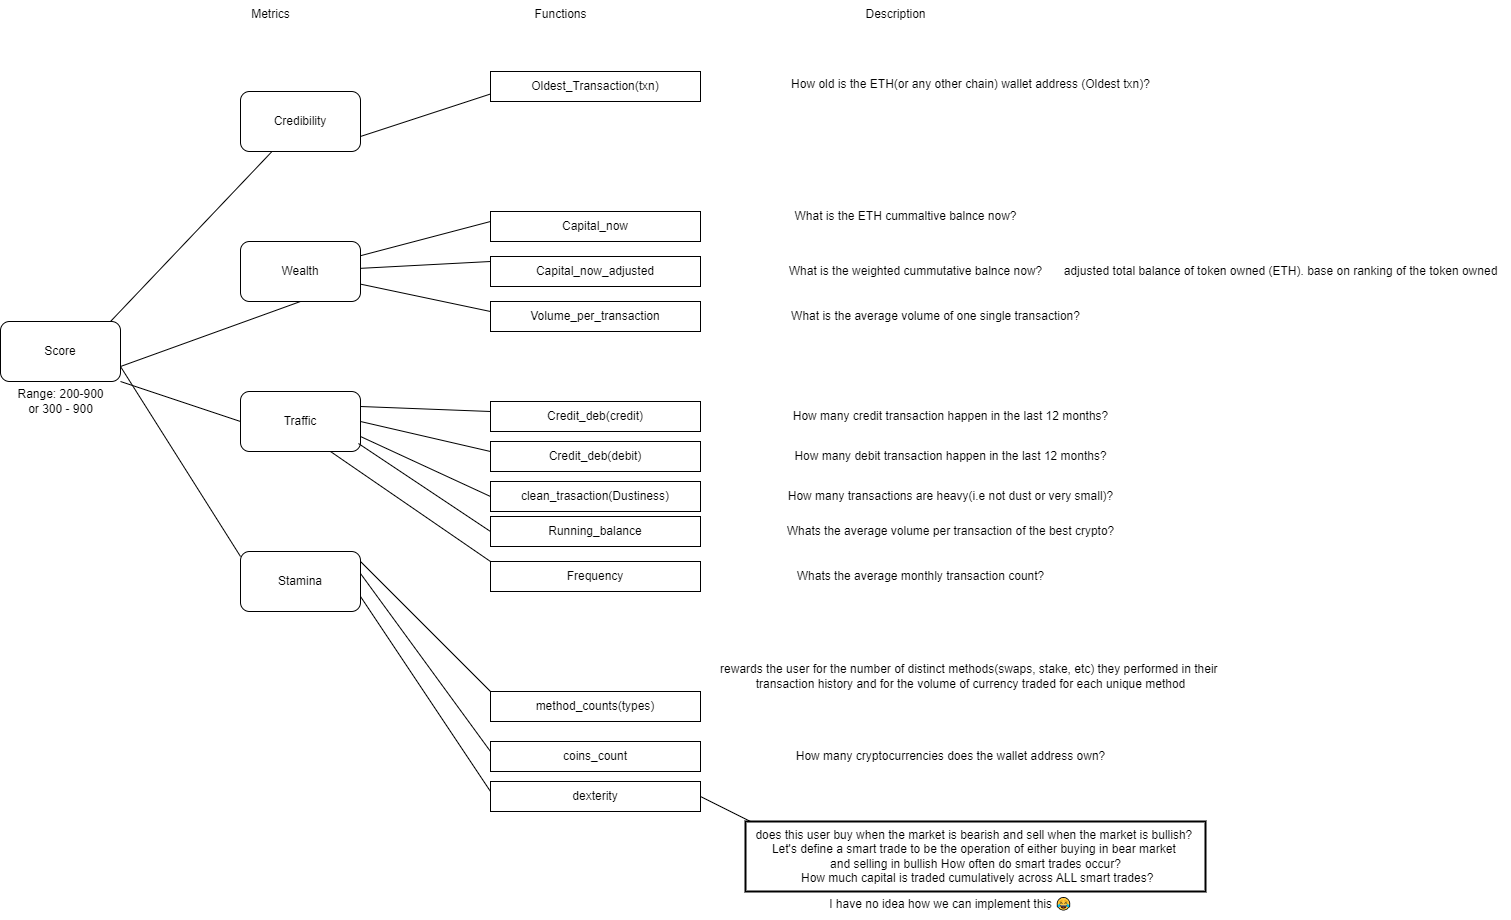

The diagram above was exported from draw.io. Its source (the exported page's mxGraphModel, read from the mxfile embedded in the PNG):
<mxGraphModel dx="1600" dy="740" grid="1" gridSize="10" guides="1" tooltips="1" connect="1" arrows="1" fold="1" page="1" pageScale="1" pageWidth="1920" pageHeight="1200" math="0" shadow="0">
  <root>
    <mxCell id="0" />
    <mxCell id="1" parent="0" />
    <mxCell id="eo50cBXZtTQEz2Mh5ips-1" value="Score" style="rounded=1;whiteSpace=wrap;html=1;" parent="1" vertex="1">
      <mxGeometry x="30" y="340" width="120" height="60" as="geometry" />
    </mxCell>
    <mxCell id="eo50cBXZtTQEz2Mh5ips-2" value="Range: 200-900&lt;div&gt;or 300 - 900&lt;/div&gt;" style="text;html=1;align=center;verticalAlign=middle;resizable=0;points=[];autosize=1;strokeColor=none;fillColor=none;" parent="1" vertex="1">
      <mxGeometry x="35" y="400" width="110" height="40" as="geometry" />
    </mxCell>
    <mxCell id="eo50cBXZtTQEz2Mh5ips-3" value="Credibility" style="rounded=1;whiteSpace=wrap;html=1;" parent="1" vertex="1">
      <mxGeometry x="270" y="110" width="120" height="60" as="geometry" />
    </mxCell>
    <mxCell id="eo50cBXZtTQEz2Mh5ips-4" value="Wealth" style="rounded=1;whiteSpace=wrap;html=1;" parent="1" vertex="1">
      <mxGeometry x="270" y="260" width="120" height="60" as="geometry" />
    </mxCell>
    <mxCell id="eo50cBXZtTQEz2Mh5ips-5" value="Traffic" style="rounded=1;whiteSpace=wrap;html=1;" parent="1" vertex="1">
      <mxGeometry x="270" y="410" width="120" height="60" as="geometry" />
    </mxCell>
    <mxCell id="eo50cBXZtTQEz2Mh5ips-6" value="Stamina" style="rounded=1;whiteSpace=wrap;html=1;" parent="1" vertex="1">
      <mxGeometry x="270" y="570" width="120" height="60" as="geometry" />
    </mxCell>
    <mxCell id="eo50cBXZtTQEz2Mh5ips-9" value="Oldest_Transaction(txn)" style="rounded=0;whiteSpace=wrap;html=1;" parent="1" vertex="1">
      <mxGeometry x="520" y="90" width="210" height="30" as="geometry" />
    </mxCell>
    <mxCell id="eo50cBXZtTQEz2Mh5ips-10" value="Capital_now" style="rounded=0;whiteSpace=wrap;html=1;" parent="1" vertex="1">
      <mxGeometry x="520" y="230" width="210" height="30" as="geometry" />
    </mxCell>
    <mxCell id="eo50cBXZtTQEz2Mh5ips-11" value="Capital_now_adjusted" style="rounded=0;whiteSpace=wrap;html=1;" parent="1" vertex="1">
      <mxGeometry x="520" y="275" width="210" height="30" as="geometry" />
    </mxCell>
    <mxCell id="eo50cBXZtTQEz2Mh5ips-12" value="Volume_per_transaction" style="rounded=0;whiteSpace=wrap;html=1;" parent="1" vertex="1">
      <mxGeometry x="520" y="320" width="210" height="30" as="geometry" />
    </mxCell>
    <mxCell id="eo50cBXZtTQEz2Mh5ips-13" value="Credit_deb(credit)" style="rounded=0;whiteSpace=wrap;html=1;" parent="1" vertex="1">
      <mxGeometry x="520" y="420" width="210" height="30" as="geometry" />
    </mxCell>
    <mxCell id="eo50cBXZtTQEz2Mh5ips-14" value="Credit_deb(debit)" style="rounded=0;whiteSpace=wrap;html=1;" parent="1" vertex="1">
      <mxGeometry x="520" y="460" width="210" height="30" as="geometry" />
    </mxCell>
    <mxCell id="eo50cBXZtTQEz2Mh5ips-15" value="clean_trasaction(Dustiness)" style="rounded=0;whiteSpace=wrap;html=1;" parent="1" vertex="1">
      <mxGeometry x="520" y="500" width="210" height="30" as="geometry" />
    </mxCell>
    <mxCell id="eo50cBXZtTQEz2Mh5ips-16" value="Running_balance" style="rounded=0;whiteSpace=wrap;html=1;" parent="1" vertex="1">
      <mxGeometry x="520" y="535" width="210" height="30" as="geometry" />
    </mxCell>
    <mxCell id="eo50cBXZtTQEz2Mh5ips-17" value="Frequency" style="rounded=0;whiteSpace=wrap;html=1;" parent="1" vertex="1">
      <mxGeometry x="520" y="580" width="210" height="30" as="geometry" />
    </mxCell>
    <mxCell id="eo50cBXZtTQEz2Mh5ips-18" value="method_counts(types)" style="rounded=0;whiteSpace=wrap;html=1;" parent="1" vertex="1">
      <mxGeometry x="520" y="710" width="210" height="30" as="geometry" />
    </mxCell>
    <mxCell id="eo50cBXZtTQEz2Mh5ips-19" value="coins_count" style="rounded=0;whiteSpace=wrap;html=1;" parent="1" vertex="1">
      <mxGeometry x="520" y="760" width="210" height="30" as="geometry" />
    </mxCell>
    <mxCell id="eo50cBXZtTQEz2Mh5ips-20" value="dexterity" style="rounded=0;whiteSpace=wrap;html=1;" parent="1" vertex="1">
      <mxGeometry x="520" y="800" width="210" height="30" as="geometry" />
    </mxCell>
    <mxCell id="eo50cBXZtTQEz2Mh5ips-21" value="" style="endArrow=none;html=1;rounded=0;" parent="1" target="eo50cBXZtTQEz2Mh5ips-3" edge="1">
      <mxGeometry width="50" height="50" relative="1" as="geometry">
        <mxPoint x="140" y="340" as="sourcePoint" />
        <mxPoint x="291" y="173" as="targetPoint" />
      </mxGeometry>
    </mxCell>
    <mxCell id="eo50cBXZtTQEz2Mh5ips-22" value="" style="endArrow=none;html=1;rounded=0;entryX=0.5;entryY=1;entryDx=0;entryDy=0;exitX=1;exitY=0.75;exitDx=0;exitDy=0;" parent="1" source="eo50cBXZtTQEz2Mh5ips-1" target="eo50cBXZtTQEz2Mh5ips-4" edge="1">
      <mxGeometry width="50" height="50" relative="1" as="geometry">
        <mxPoint x="160" y="380" as="sourcePoint" />
        <mxPoint x="210" y="330" as="targetPoint" />
      </mxGeometry>
    </mxCell>
    <mxCell id="eo50cBXZtTQEz2Mh5ips-23" value="" style="endArrow=none;html=1;rounded=0;exitX=0;exitY=0.5;exitDx=0;exitDy=0;" parent="1" source="eo50cBXZtTQEz2Mh5ips-5" edge="1">
      <mxGeometry width="50" height="50" relative="1" as="geometry">
        <mxPoint x="100" y="450" as="sourcePoint" />
        <mxPoint x="150" y="400" as="targetPoint" />
      </mxGeometry>
    </mxCell>
    <mxCell id="eo50cBXZtTQEz2Mh5ips-24" value="" style="endArrow=none;html=1;rounded=0;exitX=1;exitY=0.75;exitDx=0;exitDy=0;" parent="1" source="eo50cBXZtTQEz2Mh5ips-1" edge="1">
      <mxGeometry width="50" height="50" relative="1" as="geometry">
        <mxPoint x="220" y="625" as="sourcePoint" />
        <mxPoint x="270" y="575" as="targetPoint" />
      </mxGeometry>
    </mxCell>
    <mxCell id="eo50cBXZtTQEz2Mh5ips-26" value="" style="endArrow=none;html=1;rounded=0;entryX=0;entryY=0.75;entryDx=0;entryDy=0;exitX=1;exitY=0.75;exitDx=0;exitDy=0;" parent="1" source="eo50cBXZtTQEz2Mh5ips-3" target="eo50cBXZtTQEz2Mh5ips-9" edge="1">
      <mxGeometry width="50" height="50" relative="1" as="geometry">
        <mxPoint x="400" y="180" as="sourcePoint" />
        <mxPoint x="450" y="130" as="targetPoint" />
      </mxGeometry>
    </mxCell>
    <mxCell id="eo50cBXZtTQEz2Mh5ips-28" value="" style="endArrow=none;html=1;rounded=0;" parent="1" source="eo50cBXZtTQEz2Mh5ips-4" edge="1">
      <mxGeometry width="50" height="50" relative="1" as="geometry">
        <mxPoint x="470" y="290" as="sourcePoint" />
        <mxPoint x="520" y="240" as="targetPoint" />
      </mxGeometry>
    </mxCell>
    <mxCell id="eo50cBXZtTQEz2Mh5ips-29" value="" style="endArrow=none;html=1;rounded=0;" parent="1" source="eo50cBXZtTQEz2Mh5ips-4" edge="1">
      <mxGeometry width="50" height="50" relative="1" as="geometry">
        <mxPoint x="470" y="330" as="sourcePoint" />
        <mxPoint x="520" y="280" as="targetPoint" />
      </mxGeometry>
    </mxCell>
    <mxCell id="eo50cBXZtTQEz2Mh5ips-30" value="" style="endArrow=none;html=1;rounded=0;" parent="1" source="eo50cBXZtTQEz2Mh5ips-4" edge="1">
      <mxGeometry width="50" height="50" relative="1" as="geometry">
        <mxPoint x="470" y="380" as="sourcePoint" />
        <mxPoint x="520" y="330" as="targetPoint" />
      </mxGeometry>
    </mxCell>
    <mxCell id="eo50cBXZtTQEz2Mh5ips-31" value="" style="endArrow=none;html=1;rounded=0;exitX=1;exitY=0.25;exitDx=0;exitDy=0;" parent="1" source="eo50cBXZtTQEz2Mh5ips-5" edge="1">
      <mxGeometry width="50" height="50" relative="1" as="geometry">
        <mxPoint x="470" y="480" as="sourcePoint" />
        <mxPoint x="520" y="430" as="targetPoint" />
      </mxGeometry>
    </mxCell>
    <mxCell id="eo50cBXZtTQEz2Mh5ips-32" value="" style="endArrow=none;html=1;rounded=0;exitX=1;exitY=0.5;exitDx=0;exitDy=0;" parent="1" source="eo50cBXZtTQEz2Mh5ips-5" edge="1">
      <mxGeometry width="50" height="50" relative="1" as="geometry">
        <mxPoint x="470" y="520" as="sourcePoint" />
        <mxPoint x="520" y="470" as="targetPoint" />
      </mxGeometry>
    </mxCell>
    <mxCell id="eo50cBXZtTQEz2Mh5ips-33" value="" style="endArrow=none;html=1;rounded=0;exitX=1;exitY=0.75;exitDx=0;exitDy=0;" parent="1" source="eo50cBXZtTQEz2Mh5ips-5" edge="1">
      <mxGeometry width="50" height="50" relative="1" as="geometry">
        <mxPoint x="470" y="565" as="sourcePoint" />
        <mxPoint x="520" y="515" as="targetPoint" />
      </mxGeometry>
    </mxCell>
    <mxCell id="eo50cBXZtTQEz2Mh5ips-34" value="" style="endArrow=none;html=1;rounded=0;exitX=0.983;exitY=0.867;exitDx=0;exitDy=0;exitPerimeter=0;" parent="1" source="eo50cBXZtTQEz2Mh5ips-5" edge="1">
      <mxGeometry width="50" height="50" relative="1" as="geometry">
        <mxPoint x="470" y="600" as="sourcePoint" />
        <mxPoint x="520" y="550" as="targetPoint" />
      </mxGeometry>
    </mxCell>
    <mxCell id="eo50cBXZtTQEz2Mh5ips-35" value="" style="endArrow=none;html=1;rounded=0;exitX=0.75;exitY=1;exitDx=0;exitDy=0;" parent="1" source="eo50cBXZtTQEz2Mh5ips-5" edge="1">
      <mxGeometry width="50" height="50" relative="1" as="geometry">
        <mxPoint x="470" y="630" as="sourcePoint" />
        <mxPoint x="520" y="580" as="targetPoint" />
      </mxGeometry>
    </mxCell>
    <mxCell id="eo50cBXZtTQEz2Mh5ips-36" value="" style="endArrow=none;html=1;rounded=0;" parent="1" edge="1">
      <mxGeometry width="50" height="50" relative="1" as="geometry">
        <mxPoint x="390" y="580" as="sourcePoint" />
        <mxPoint x="520" y="710" as="targetPoint" />
      </mxGeometry>
    </mxCell>
    <mxCell id="eo50cBXZtTQEz2Mh5ips-37" value="" style="endArrow=none;html=1;rounded=0;exitX=1;exitY=0.367;exitDx=0;exitDy=0;exitPerimeter=0;" parent="1" source="eo50cBXZtTQEz2Mh5ips-6" edge="1">
      <mxGeometry width="50" height="50" relative="1" as="geometry">
        <mxPoint x="470" y="820" as="sourcePoint" />
        <mxPoint x="520" y="770" as="targetPoint" />
      </mxGeometry>
    </mxCell>
    <mxCell id="eo50cBXZtTQEz2Mh5ips-38" value="" style="endArrow=none;html=1;rounded=0;exitX=1;exitY=0.75;exitDx=0;exitDy=0;" parent="1" source="eo50cBXZtTQEz2Mh5ips-6" edge="1">
      <mxGeometry width="50" height="50" relative="1" as="geometry">
        <mxPoint x="470" y="860" as="sourcePoint" />
        <mxPoint x="520" y="810" as="targetPoint" />
      </mxGeometry>
    </mxCell>
    <mxCell id="eo50cBXZtTQEz2Mh5ips-39" value="Metrics" style="text;html=1;align=center;verticalAlign=middle;resizable=0;points=[];autosize=1;strokeColor=none;fillColor=none;" parent="1" vertex="1">
      <mxGeometry x="270" y="18" width="60" height="30" as="geometry" />
    </mxCell>
    <mxCell id="eo50cBXZtTQEz2Mh5ips-40" value="Functions" style="text;html=1;align=center;verticalAlign=middle;resizable=0;points=[];autosize=1;strokeColor=none;fillColor=none;" parent="1" vertex="1">
      <mxGeometry x="550" y="18" width="80" height="30" as="geometry" />
    </mxCell>
    <mxCell id="eo50cBXZtTQEz2Mh5ips-41" value="Description" style="text;html=1;align=center;verticalAlign=middle;resizable=0;points=[];autosize=1;strokeColor=none;fillColor=none;" parent="1" vertex="1">
      <mxGeometry x="885" y="18" width="80" height="30" as="geometry" />
    </mxCell>
    <mxCell id="eo50cBXZtTQEz2Mh5ips-42" value="How old is the ETH(or any other chain) wallet address (Oldest txn)?" style="text;html=1;align=center;verticalAlign=middle;resizable=0;points=[];autosize=1;strokeColor=none;fillColor=none;" parent="1" vertex="1">
      <mxGeometry x="810" y="88" width="380" height="30" as="geometry" />
    </mxCell>
    <mxCell id="eo50cBXZtTQEz2Mh5ips-43" value="What is the ETH cummaltive balnce now?" style="text;html=1;align=center;verticalAlign=middle;resizable=0;points=[];autosize=1;strokeColor=none;fillColor=none;" parent="1" vertex="1">
      <mxGeometry x="810" y="220" width="250" height="30" as="geometry" />
    </mxCell>
    <mxCell id="eo50cBXZtTQEz2Mh5ips-44" value="What is the weighted cummutative balnce now?" style="text;html=1;align=center;verticalAlign=middle;resizable=0;points=[];autosize=1;strokeColor=none;fillColor=none;" parent="1" vertex="1">
      <mxGeometry x="805" y="275" width="280" height="30" as="geometry" />
    </mxCell>
    <mxCell id="eo50cBXZtTQEz2Mh5ips-45" value="adjusted total balance of token owned (ETH). base on ranking of the token owned" style="text;html=1;align=center;verticalAlign=middle;resizable=0;points=[];autosize=1;strokeColor=none;fillColor=none;" parent="1" vertex="1">
      <mxGeometry x="1080" y="275" width="460" height="30" as="geometry" />
    </mxCell>
    <mxCell id="eo50cBXZtTQEz2Mh5ips-46" value="What is the average volume of one single transaction?" style="text;html=1;align=center;verticalAlign=middle;resizable=0;points=[];autosize=1;strokeColor=none;fillColor=none;" parent="1" vertex="1">
      <mxGeometry x="810" y="320" width="310" height="30" as="geometry" />
    </mxCell>
    <mxCell id="eo50cBXZtTQEz2Mh5ips-47" value="How many credit transaction happen in the last 12 months?" style="text;html=1;align=center;verticalAlign=middle;resizable=0;points=[];autosize=1;strokeColor=none;fillColor=none;" parent="1" vertex="1">
      <mxGeometry x="810" y="420" width="340" height="30" as="geometry" />
    </mxCell>
    <mxCell id="eo50cBXZtTQEz2Mh5ips-48" value="How many debit transaction happen in the last 12 months?" style="text;html=1;align=center;verticalAlign=middle;resizable=0;points=[];autosize=1;strokeColor=none;fillColor=none;" parent="1" vertex="1">
      <mxGeometry x="810" y="460" width="340" height="30" as="geometry" />
    </mxCell>
    <mxCell id="eo50cBXZtTQEz2Mh5ips-49" value="How many transactions are heavy(i.e not dust or very small)?" style="text;html=1;align=center;verticalAlign=middle;resizable=0;points=[];autosize=1;strokeColor=none;fillColor=none;" parent="1" vertex="1">
      <mxGeometry x="805" y="500" width="350" height="30" as="geometry" />
    </mxCell>
    <mxCell id="eo50cBXZtTQEz2Mh5ips-50" value="Whats the average volume per transaction of the best crypto?" style="text;html=1;align=center;verticalAlign=middle;resizable=0;points=[];autosize=1;strokeColor=none;fillColor=none;" parent="1" vertex="1">
      <mxGeometry x="805" y="535" width="350" height="30" as="geometry" />
    </mxCell>
    <mxCell id="eo50cBXZtTQEz2Mh5ips-51" value="Whats the average monthly transaction count?" style="text;html=1;align=center;verticalAlign=middle;resizable=0;points=[];autosize=1;strokeColor=none;fillColor=none;" parent="1" vertex="1">
      <mxGeometry x="815" y="580" width="270" height="30" as="geometry" />
    </mxCell>
    <mxCell id="eo50cBXZtTQEz2Mh5ips-52" value="How many cryptocurrencies does the wallet address own?" style="text;html=1;align=center;verticalAlign=middle;resizable=0;points=[];autosize=1;strokeColor=none;fillColor=none;" parent="1" vertex="1">
      <mxGeometry x="815" y="760" width="330" height="30" as="geometry" />
    </mxCell>
    <mxCell id="eo50cBXZtTQEz2Mh5ips-53" value="rewards the user for the number of distinct methods(swaps, stake, etc) they performed in their&amp;nbsp;&lt;div&gt;transactio&lt;span style=&quot;background-color: initial;&quot;&gt;n history and for the volume of currency traded for each unique method&lt;/span&gt;&lt;/div&gt;" style="text;html=1;align=center;verticalAlign=middle;resizable=0;points=[];autosize=1;strokeColor=none;fillColor=none;" parent="1" vertex="1">
      <mxGeometry x="740" y="675" width="520" height="40" as="geometry" />
    </mxCell>
    <mxCell id="eo50cBXZtTQEz2Mh5ips-54" value="does this user buy when the market is bearish and sell when the market is bullish?&amp;nbsp;&lt;div&gt;Let's define a smart trade to be the operation of either buying in bear market&amp;nbsp;&lt;div&gt;and selling in bullish How often do smart trades occur?&lt;/div&gt;&lt;div&gt;&amp;nbsp;How much capital is traded cumulatively across ALL smart trades?&lt;/div&gt;&lt;/div&gt;" style="text;html=1;align=center;verticalAlign=middle;resizable=0;points=[];autosize=1;strokeColor=default;fillColor=none;strokeWidth=2;" parent="1" vertex="1">
      <mxGeometry x="775" y="840" width="460" height="70" as="geometry" />
    </mxCell>
    <mxCell id="eo50cBXZtTQEz2Mh5ips-55" value="" style="endArrow=none;html=1;rounded=0;entryX=1;entryY=0.5;entryDx=0;entryDy=0;" parent="1" target="eo50cBXZtTQEz2Mh5ips-20" edge="1">
      <mxGeometry width="50" height="50" relative="1" as="geometry">
        <mxPoint x="780" y="840" as="sourcePoint" />
        <mxPoint x="830" y="790" as="targetPoint" />
      </mxGeometry>
    </mxCell>
    <mxCell id="eo50cBXZtTQEz2Mh5ips-56" value="I have no idea how we can implement this 😂" style="text;html=1;align=center;verticalAlign=middle;resizable=0;points=[];autosize=1;strokeColor=none;fillColor=none;" parent="1" vertex="1">
      <mxGeometry x="845" y="908" width="270" height="30" as="geometry" />
    </mxCell>
  </root>
</mxGraphModel>